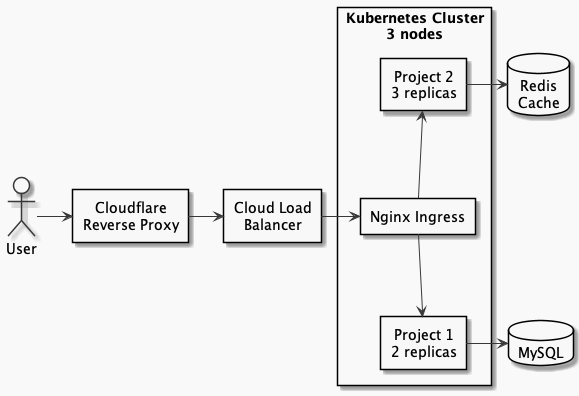

The diagram above was rendered by PlantUML. Its source (embedded in the PNG):
@startuml web-architecture
skinparam monochrome true
skinparam backgroundColor #F9F9F9
skinparam defaultTextAlignment center

actor User
rectangle Cloudflare as "Cloudflare\nReverse Proxy"
rectangle LB as "Cloud Load\nBalancer"
rectangle Nodes as "Kubernetes Cluster\n3 nodes" {
  rectangle Nginx as "Nginx Ingress"
  rectangle App1 as "Project 1\n2 replicas"
  rectangle App2 as "Project 2\n3 replicas"
}
database MySQL
database Redis as "Redis\nCache"

User -> Cloudflare
Cloudflare -> LB
LB -> Nginx
Nginx -down-> App1
Nginx -up-> App2
App1 -right-> MySQL
App2 -right-> Redis

@enduml